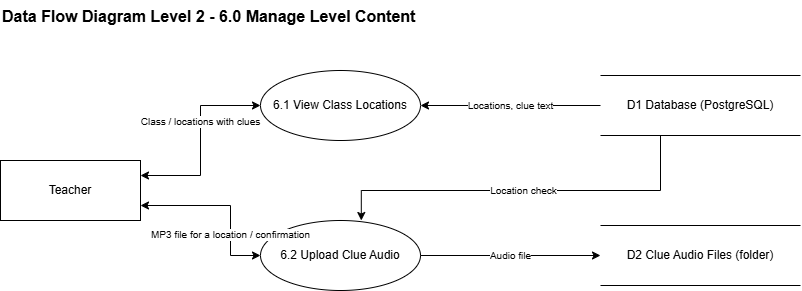

The diagram above was exported from draw.io. Its source (the exported page's mxGraphModel, read from the mxfile embedded in the PNG):
<mxGraphModel dx="842" dy="1867" grid="1" gridSize="10" guides="1" tooltips="1" connect="1" arrows="1" fold="1" page="1" pageScale="1" pageWidth="850" pageHeight="1100" math="0" shadow="0">
  <root>
    <mxCell id="0" />
    <mxCell id="1" parent="0" />
    <mxCell id="t" parent="1" style="text;html=1;fontSize=16;fontStyle=1;align=left;" value="Data Flow Diagram Level 2 - 6.0 Manage Level Content" vertex="1">
      <mxGeometry height="30" width="560" x="40" y="-40" as="geometry" />
    </mxCell>
    <mxCell id="teacher" parent="1" style="whiteSpace=wrap;html=1;" value="Teacher" vertex="1">
      <mxGeometry height="60" width="140" x="40" y="120" as="geometry" />
    </mxCell>
    <mxCell id="p61" parent="1" style="ellipse;whiteSpace=wrap;html=1;" value="6.1 View Class Locations" vertex="1">
      <mxGeometry height="70" width="160" x="300" y="30" as="geometry" />
    </mxCell>
    <mxCell id="p62" parent="1" style="ellipse;whiteSpace=wrap;html=1;" value="6.2 Upload Clue Audio" vertex="1">
      <mxGeometry height="70" width="160" x="300" y="180" as="geometry" />
    </mxCell>
    <mxCell id="d1" parent="1" style="shape=partialRectangle;whiteSpace=wrap;html=1;left=0;right=0;fillColor=none;" value="D1 Database (PostgreSQL)" vertex="1">
      <mxGeometry height="60" width="200" x="640" y="35" as="geometry" />
    </mxCell>
    <mxCell id="d2" parent="1" style="shape=partialRectangle;whiteSpace=wrap;html=1;left=0;right=0;fillColor=none;" value="D2 Clue Audio Files (folder)" vertex="1">
      <mxGeometry height="60" width="200" x="640" y="185" as="geometry" />
    </mxCell>
    <mxCell id="e1" edge="1" parent="1" source="teacher" style="edgeStyle=orthogonalEdgeStyle;rounded=0;html=1;endArrow=classic;fontSize=10;labelBackgroundColor=default;jumpStyle=arc;jumpSize=8;startArrow=classic;exitX=1;exitY=0.25;exitDx=0;exitDy=0;exitPerimeter=0;entryX=0;entryY=0.5;entryDx=0;entryDy=0;entryPerimeter=0;" target="p61" value="Class / locations with clues">
      <mxGeometry relative="1" x="0.2" as="geometry">
        <mxPoint as="offset" />
        <Array as="points">
          <mxPoint x="240" y="135" />
          <mxPoint x="240" y="65" />
        </Array>
      </mxGeometry>
    </mxCell>
    <mxCell id="e2" edge="1" parent="1" source="teacher" style="edgeStyle=orthogonalEdgeStyle;rounded=0;html=1;endArrow=classic;fontSize=10;labelBackgroundColor=default;jumpStyle=arc;jumpSize=8;startArrow=classic;exitX=1;exitY=0.75;exitDx=0;exitDy=0;exitPerimeter=0;entryX=0;entryY=0.5;entryDx=0;entryDy=0;entryPerimeter=0;" target="p62" value="MP3 file for a location / confirmation">
      <mxGeometry relative="1" x="0.4" as="geometry">
        <mxPoint as="offset" />
        <Array as="points">
          <mxPoint x="270" y="165" />
          <mxPoint x="270" y="215" />
        </Array>
      </mxGeometry>
    </mxCell>
    <mxCell id="e3" edge="1" parent="1" source="d1" style="edgeStyle=orthogonalEdgeStyle;rounded=0;html=1;endArrow=classic;fontSize=10;labelBackgroundColor=default;jumpStyle=arc;jumpSize=8;exitX=0;exitY=0.5;exitDx=0;exitDy=0;exitPerimeter=0;entryX=1;entryY=0.5;entryDx=0;entryDy=0;entryPerimeter=0;" target="p61" value="Locations, clue text">
      <mxGeometry relative="1" as="geometry">
        <mxPoint as="offset" />
      </mxGeometry>
    </mxCell>
    <mxCell id="e4" edge="1" parent="1" source="p62" style="edgeStyle=orthogonalEdgeStyle;rounded=0;html=1;endArrow=classic;fontSize=10;labelBackgroundColor=default;jumpStyle=arc;jumpSize=8;exitX=1;exitY=0.5;exitDx=0;exitDy=0;exitPerimeter=0;entryX=0;entryY=0.5;entryDx=0;entryDy=0;entryPerimeter=0;" target="d2" value="Audio file">
      <mxGeometry relative="1" as="geometry">
        <mxPoint as="offset" />
      </mxGeometry>
    </mxCell>
    <mxCell id="e5" edge="1" parent="1" source="d1" style="edgeStyle=orthogonalEdgeStyle;rounded=0;html=1;endArrow=classic;fontSize=10;labelBackgroundColor=default;jumpStyle=arc;jumpSize=8;exitX=0.3;exitY=1;exitDx=0;exitDy=0;exitPerimeter=0;entryX=0.63;entryY=0;entryDx=0;entryDy=0;entryPerimeter=0;" target="p62" value="Location check">
      <mxGeometry relative="1" as="geometry">
        <mxPoint as="offset" />
        <Array as="points">
          <mxPoint x="700" y="150" />
          <mxPoint x="400" y="150" />
        </Array>
      </mxGeometry>
    </mxCell>
  </root>
</mxGraphModel>